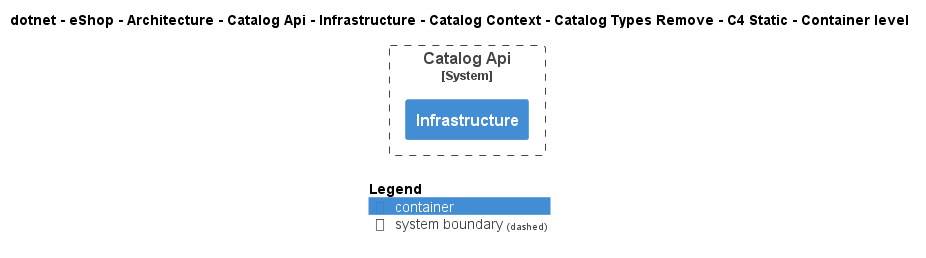

The diagram above was rendered by PlantUML. Its source (embedded in the PNG):
@startuml
!include ..\..\..\..\..\..\..\..\..\..\..\.c4s\C4_Container.puml

AddElementTag("c4interflow:lifecycle:new", $bgColor=green, $fontColor=#ffffff, $borderColor=green, $shadowing="False")
AddElementTag("c4interflow:lifecycle:changed", $bgColor=orange, $fontColor=#ffffff, $borderColor=orange, $shadowing="False")
AddElementTag("c4interflow:lifecycle:removed", $bgColor=red, $fontColor=#ffffff, $borderColor=red, $shadowing="False")

AddRelTag("c4interflow:lifecycle:new", $textColor=green, $lineColor=green)
AddRelTag("c4interflow:lifecycle:changed", $textColor=orange, $lineColor=orange)
AddRelTag("c4interflow:lifecycle:removed", $textColor=red, $lineColor=red)

SHOW_PERSON_PORTRAIT()
LAYOUT_TOP_DOWN()

skinparam linetype polyline

title dotnet - eShop - Architecture - Catalog Api - Infrastructure - Catalog Context - Catalog Types Remove - C4 Static - Container level


System_Boundary(dotnet.eShop.Architecture.SoftwareSystems.CatalogApi, "Catalog Api") {
    Container(dotnet.eShop.Architecture.SoftwareSystems.CatalogApi.Containers.Infrastructure, "Infrastructure", "", "")
}



SHOW_LEGEND()
@enduml